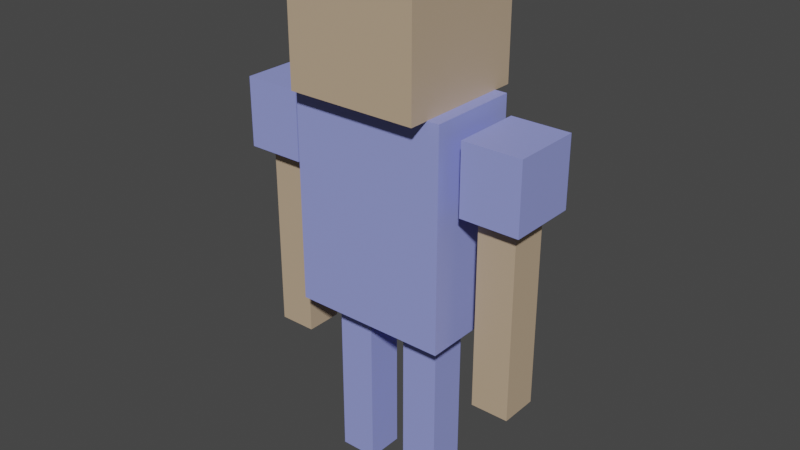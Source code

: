 # Source: cube_person_rigged.blend  (saved by Blender 2.82.7; exported with 4.5.12 LTS)
import bpy
from mathutils import Matrix  # noqa: F401  (used for matrix-valued properties, if any)

bpy.ops.wm.read_factory_settings(use_empty=True)
scene = bpy.context.scene
scene.name = 'Scene'

# ---- collections
col_collection = bpy.data.collections.new('Collection'); scene.collection.children.link(col_collection)

# ---- materials (node trees are filled in below, after node groups)
mat_material_skin = bpy.data.materials.new('Material.Skin')
mat_material_skin.use_transparent_shadow = False
mat_material_shirt = bpy.data.materials.new('Material.Shirt')
mat_material_shirt.use_transparent_shadow = False

# ---- material node trees
mat_material_skin.use_nodes = True; mat_material_skin.node_tree.nodes.clear()
_N = mat_material_skin.node_tree.nodes; _L = mat_material_skin.node_tree.links
n0 = _N.new('ShaderNodeOutputMaterial'); n0.name = 'Material Output'; n0.location = (300, 300)
n1 = _N.new('ShaderNodeBsdfPrincipled'); n1.name = 'Principled BSDF'; n1.location = (10, 300)
n1.distribution = 'GGX'
n1.subsurface_method = 'BURLEY'
n1.inputs[0].default_value = (0.535, 0.3976, 0.2676, 1.0)
n1.inputs[3].default_value = 1.45
n1.inputs[27].default_value = (0.0, 0.0, 0.0, 1.0)
n1.inputs[28].default_value = 1.0
_L.new(n1.outputs[0], n0.inputs[0])
n0.is_active_output = True
mat_material_shirt.use_nodes = True; mat_material_shirt.node_tree.nodes.clear()
_N = mat_material_shirt.node_tree.nodes; _L = mat_material_shirt.node_tree.links
n0 = _N.new('ShaderNodeOutputMaterial'); n0.name = 'Material Output'; n0.location = (300, 300)
n1 = _N.new('ShaderNodeBsdfPrincipled'); n1.name = 'Principled BSDF'; n1.location = (10, 300)
n1.distribution = 'GGX'
n1.subsurface_method = 'BURLEY'
n1.inputs[0].default_value = (0.3041, 0.3462, 0.8, 1.0)
n1.inputs[3].default_value = 1.45
n1.inputs[27].default_value = (0.0, 0.0, 0.0, 1.0)
n1.inputs[28].default_value = 1.0
_L.new(n1.outputs[0], n0.inputs[0])
n0.is_active_output = True

# ---- world
world_world = bpy.data.worlds.new('World'); scene.world = world_world
world_world.use_nodes = True; world_world.node_tree.nodes.clear()
_N = world_world.node_tree.nodes; _L = world_world.node_tree.links
n0 = _N.new('ShaderNodeOutputWorld'); n0.name = 'World Output'; n0.location = (300, 300)
n1 = _N.new('ShaderNodeBackground'); n1.name = 'Background'; n1.location = (10, 300)
n1.inputs[0].default_value = (0.05088, 0.05088, 0.05088, 1.0)
_L.new(n1.outputs[0], n0.inputs[0])
n0.is_active_output = True
world_world.color = (0.05088, 0.05088, 0.05088)
world_world.use_sun_shadow = False
world_world.sun_shadow_jitter_overblur = 0.0

# ---- meshes
me_cube_006 = bpy.data.meshes.new('Cube.006')
me_cube_006.from_pydata([(5.269, -1.0, 1.232), (5.269, -1.0, 3.232), (5.269, 1.0, 1.232), (5.269, 1.0, 3.232), (7.269, -1.0, 1.232), (7.269, -1.0, 3.232), (7.269, 1.0, 1.232), (7.269, 1.0, 3.232), (4.827, -1.82, 3.182), (4.827, -1.82, 3.886), (4.827, 1.82, 3.182), (4.827, 1.82, 3.886), (7.92, -1.82, 3.182), (7.92, -1.82, 3.886), (7.92, 1.82, 3.182), (7.92, 1.82, 3.886), (-3.427, -3.457, 4.022), (-3.427, -3.457, 5.36), (-3.427, 3.457, 4.022), (-3.427, 3.457, 5.36), (3.488, -3.457, 4.022), (3.488, -3.457, 5.36), (3.488, 3.457, 4.022), (3.488, 3.457, 5.36), (-4.133, -2.435, 1.814), (-4.133, -2.435, 4.024), (-4.133, 2.435, 1.814), (-4.133, 2.435, 4.024), (4.133, -2.435, 1.814), (4.133, -2.435, 4.024), (4.133, 2.435, 1.814), (4.133, 2.435, 4.024), (-7.269, 1.0, 2.608), (-7.269, 1.0, 2.317), (-7.269, -1.0, 2.608), (-7.269, -1.0, 2.317), (-5.269, -1.0, 2.608), (-5.269, -1.0, 2.317), (-5.269, 1.0, 2.317), (-5.269, 1.0, 2.608), (-7.269, 1.0, 2.463), (-5.269, 1.0, 2.463), (-7.269, -1.0, 2.463), (-5.269, -1.0, 2.463), (-7.92, -1.82, 3.871), (-7.92, -1.82, 3.167), (-7.92, 1.82, 3.871), (-7.92, 1.82, 3.167), (1.045, 1.0, 1.091), (1.045, 1.0, 0.7994), (1.045, -1.0, 0.7994), (1.045, -1.0, 1.091), (3.045, -1.0, 0.945), (1.045, -1.0, 0.945), (3.045, 1.0, 0.945), (1.045, 1.0, 0.945), (3.045, 1.0, 1.788), (3.045, 1.0, -0.006406), (3.045, -1.0, 1.788), (3.045, -1.0, -0.006406), (1.045, 1.0, 1.788), (1.045, 1.0, -0.006406), (1.045, -1.0, 1.788), (1.045, -1.0, -0.006406), (5.269, 1.0, 2.477), (7.269, 1.0, 2.477), (5.269, -1.0, 2.477), (7.269, -1.0, 2.477), (5.269, -1.0, 2.623), (5.269, -1.0, 2.332), (5.269, 1.0, 2.332), (5.269, 1.0, 2.623), (7.269, 1.0, 2.332), (7.269, 1.0, 2.623), (7.269, -1.0, 2.332), (7.269, -1.0, 2.623), (-4.827, -1.82, 3.871), (-4.827, -1.82, 3.167), (-4.827, 1.82, 3.871), (-4.827, 1.82, 3.167), (-7.269, -1.0, 3.217), (-7.269, -1.0, 1.217), (-7.269, 1.0, 3.217), (-7.269, 1.0, 1.217), (-5.269, -1.0, 3.217), (-5.269, -1.0, 1.217), (-5.269, 1.0, 3.217), (-5.269, 1.0, 1.217), (3.045, 1.0, 0.7994), (3.045, 1.0, 1.091), (3.045, -1.0, 0.7994), (3.045, -1.0, 1.091), (-3.045, 1.0, 1.098), (-3.045, 1.0, 0.8066), (-3.045, -1.0, 0.8066), (-3.045, -1.0, 1.098), (-1.045, -1.0, 0.9522), (-3.045, -1.0, 0.9522), (-1.045, 1.0, 0.9522), (-3.045, 1.0, 0.9522), (-1.045, 1.0, 1.795), (-1.045, 1.0, 0.0008186), (-1.045, -1.0, 1.795), (-1.045, -1.0, 0.0008186), (-3.045, 1.0, 1.795), (-3.045, 1.0, 0.0008186), (-3.045, -1.0, 1.795), (-3.045, -1.0, 0.0008186), (-1.045, 1.0, 0.8066), (-1.045, 1.0, 1.098), (-1.045, -1.0, 0.8066), (-1.045, -1.0, 1.098)], [], [(4, 74, 69, 0), (6, 72, 74, 4), (68, 71, 64, 66), (0, 69, 70, 2), (2, 6, 4, 0), (7, 3, 1, 5), (8, 9, 11, 10), (10, 11, 15, 14), (14, 15, 13, 12), (12, 13, 9, 8), (10, 14, 12, 8), (15, 11, 9, 13), (16, 17, 19, 18), (18, 19, 23, 22), (22, 23, 21, 20), (20, 21, 17, 16), (18, 22, 20, 16), (23, 19, 17, 21), (24, 25, 27, 26), (26, 27, 31, 30), (30, 31, 29, 28), (28, 29, 25, 24), (26, 30, 28, 24), (31, 27, 25, 29), (32, 82, 86, 39), (34, 32, 40, 42), (43, 42, 35, 37), (41, 43, 37, 38), (36, 34, 42, 43), (32, 39, 41, 40), (34, 80, 82, 32), (36, 84, 80, 34), (77, 45, 47, 79), (45, 44, 46, 47), (40, 41, 38, 33), (85, 81, 83, 87), (52, 53, 50, 90), (89, 56, 58, 91), (61, 49, 88, 57), (51, 62, 60, 48), (54, 52, 90, 88), (48, 60, 56, 89), (61, 57, 59, 63), (57, 88, 90, 59), (59, 90, 50, 63), (63, 50, 49, 61), (56, 60, 62, 58), (51, 48, 55, 53), (2, 70, 72, 6), (73, 7, 5, 75), (71, 3, 7, 73), (68, 1, 3, 71), (67, 66, 69, 74), (65, 67, 74, 72), (64, 65, 72, 70), (66, 64, 70, 69), (75, 5, 1, 68), (71, 73, 65, 64), (73, 75, 67, 65), (75, 68, 66, 67), (85, 37, 35, 81), (39, 86, 84, 36), (42, 40, 33, 35), (47, 46, 78, 79), (83, 33, 38, 87), (39, 36, 43, 41), (79, 78, 76, 77), (80, 84, 86, 82), (44, 76, 78, 46), (77, 76, 44, 45), (87, 38, 37, 85), (81, 35, 33, 83), (55, 54, 88, 49), (53, 55, 49, 50), (91, 58, 62, 51), (48, 89, 54, 55), (89, 91, 52, 54), (91, 51, 53, 52), (96, 97, 94, 110), (109, 100, 102, 111), (105, 93, 108, 101), (95, 106, 104, 92), (98, 96, 110, 108), (92, 104, 100, 109), (105, 101, 103, 107), (101, 108, 110, 103), (103, 110, 94, 107), (107, 94, 93, 105), (100, 104, 106, 102), (95, 92, 99, 97), (99, 98, 108, 93), (97, 99, 93, 94), (111, 102, 106, 95), (92, 109, 98, 99), (109, 111, 96, 98), (111, 95, 97, 96)])
me_cube_006.polygons.foreach_set('material_index', [0, 0, 0, 0, 0, 0, 1, 1, 1, 1, 1, 1, 0, 0, 0, 0, 0, 0, 1, 1, 1, 1, 1, 1, 0, 0, 0, 0, 0, 0, 0, 0, 1, 1, 0, 0, 1, 1, 1, 1, 1, 1, 1, 1, 1, 1, 1, 1, 0, 0, 0, 0, 0, 0, 0, 0, 0, 0, 0, 0, 0, 0, 0, 1, 0, 0, 1, 0, 1, 1, 0, 0, 1, 1, 1, 1, 1, 1, 1, 1, 1, 1, 1, 1, 1, 1, 1, 1, 1, 1, 1, 1, 1, 1, 1, 1])
_uv = me_cube_006.uv_layers.new(name='UVMap')
_uv.uv.foreach_set('vector', [0.375, 0.75, 0.5125, 0.75, 0.5125, 1.0, 0.375, 1.0, 0.375, 0.5, 0.5125, 0.5, 0.5125, 0.75, 0.375, 0.75, 0.5489, 0.0, 0.5489, 0.25, 0.5307, 0.25, 0.5307, 0.0, 0.375, 0.0, 0.5125, 0.0, 0.5125, 0.25, 0.375, 0.25, 0.125, 0.5, 0.375, 0.5, 0.375, 0.75, 0.125, 0.75, 0.625, 0.5, 0.875, 0.5, 0.875, 0.75, 0.625, 0.75, 0.375, 0.0, 0.625, 0.0, 0.625, 0.25, 0.375, 0.25, 0.375, 0.25, 0.625, 0.25, 0.625, 0.5, 0.375, 0.5, 0.375, 0.5, 0.625, 0.5, 0.625, 0.75, 0.375, 0.75, 0.375, 0.75, 0.625, 0.75, 0.625, 1.0, 0.375, 1.0, 0.125, 0.5, 0.375, 0.5, 0.375, 0.75, 0.125, 0.75, 0.625, 0.5, 0.875, 0.5, 0.875, 0.75, 0.625, 0.75, 0.375, 0.0, 0.625, 0.0, 0.625, 0.25, 0.375, 0.25, 0.375, 0.25, 0.625, 0.25, 0.625, 0.5, 0.375, 0.5, 0.375, 0.5, 0.625, 0.5, 0.625, 0.75, 0.375, 0.75, 0.375, 0.75, 0.625, 0.75, 0.625, 1.0, 0.375, 1.0, 0.125, 0.5, 0.375, 0.5, 0.375, 0.75, 0.125, 0.75, 0.625, 0.5, 0.875, 0.5, 0.875, 0.75, 0.625, 0.75, 0.375, 0.0, 0.625, 0.0, 0.625, 0.25, 0.375, 0.25, 0.375, 0.25, 0.625, 0.25, 0.625, 0.5, 0.375, 0.5, 0.375, 0.5, 0.625, 0.5, 0.625, 0.75, 0.375, 0.75, 0.375, 0.75, 0.625, 0.75, 0.625, 1.0, 0.375, 1.0, 0.125, 0.5, 0.375, 0.5, 0.375, 0.75, 0.125, 0.75, 0.625, 0.5, 0.875, 0.5, 0.875, 0.75, 0.625, 0.75, 0.5489, 0.75, 0.625, 0.75, 0.625, 1.0, 0.5489, 1.0, 0.5489, 0.5, 0.5489, 0.75, 0.5307, 0.75, 0.5307, 0.5, 0.5307, 0.25, 0.5307, 0.5, 0.5125, 0.5, 0.5125, 0.25, 0.5307, 0.0, 0.5307, 0.25, 0.5125, 0.25, 0.5125, 0.0, 0.5489, 0.25, 0.5489, 0.5, 0.5307, 0.5, 0.5307, 0.25, 0.5489, 0.75, 0.5489, 1.0, 0.5307, 1.0, 0.5307, 0.75, 0.5489, 0.5, 0.625, 0.5, 0.625, 0.75, 0.5489, 0.75, 0.5489, 0.25, 0.625, 0.25, 0.625, 0.5, 0.5489, 0.5, 0.125, 0.5, 0.375, 0.5, 0.375, 0.75, 0.125, 0.75, 0.375, 0.5, 0.625, 0.5, 0.625, 0.75, 0.375, 0.75, 0.5307, 0.75, 0.5307, 1.0, 0.5125, 1.0, 0.5125, 0.75, 0.125, 0.5, 0.375, 0.5, 0.375, 0.75, 0.125, 0.75, 0.5307, 0.75, 0.5307, 1.0, 0.5125, 1.0, 0.5125, 0.75, 0.5489, 0.5, 0.625, 0.5, 0.625, 0.75, 0.5489, 0.75, 0.375, 0.25, 0.5125, 0.25, 0.5125, 0.5, 0.375, 0.5, 0.5489, 0.0, 0.625, 0.0, 0.625, 0.25, 0.5489, 0.25, 0.5307, 0.5, 0.5307, 0.75, 0.5125, 0.75, 0.5125, 0.5, 0.5489, 0.25, 0.625, 0.25, 0.625, 0.5, 0.5489, 0.5, 0.125, 0.5, 0.375, 0.5, 0.375, 0.75, 0.125, 0.75, 0.375, 0.5, 0.5125, 0.5, 0.5125, 0.75, 0.375, 0.75, 0.375, 0.75, 0.5125, 0.75, 0.5125, 1.0, 0.375, 1.0, 0.375, 0.0, 0.5125, 0.0, 0.5125, 0.25, 0.375, 0.25, 0.625, 0.5, 0.875, 0.5, 0.875, 0.75, 0.625, 0.75, 0.5489, 0.0, 0.5489, 0.25, 0.5307, 0.25, 0.5307, 0.0, 0.375, 0.25, 0.5125, 0.25, 0.5125, 0.5, 0.375, 0.5, 0.5489, 0.5, 0.625, 0.5, 0.625, 0.75, 0.5489, 0.75, 0.5489, 0.25, 0.625, 0.25, 0.625, 0.5, 0.5489, 0.5, 0.5489, 0.0, 0.625, 0.0, 0.625, 0.25, 0.5489, 0.25, 0.5307, 0.75, 0.5307, 1.0, 0.5125, 1.0, 0.5125, 0.75, 0.5307, 0.5, 0.5307, 0.75, 0.5125, 0.75, 0.5125, 0.5, 0.5307, 0.25, 0.5307, 0.5, 0.5125, 0.5, 0.5125, 0.25, 0.5307, 0.0, 0.5307, 0.25, 0.5125, 0.25, 0.5125, 0.0, 0.5489, 0.75, 0.625, 0.75, 0.625, 1.0, 0.5489, 1.0, 0.5489, 0.25, 0.5489, 0.5, 0.5307, 0.5, 0.5307, 0.25, 0.5489, 0.5, 0.5489, 0.75, 0.5307, 0.75, 0.5307, 0.5, 0.5489, 0.75, 0.5489, 1.0, 0.5307, 1.0, 0.5307, 0.75, 0.375, 0.25, 0.5125, 0.25, 0.5125, 0.5, 0.375, 0.5, 0.5489, 0.0, 0.625, 0.0, 0.625, 0.25, 0.5489, 0.25, 0.5307, 0.5, 0.5307, 0.75, 0.5125, 0.75, 0.5125, 0.5, 0.375, 0.75, 0.625, 0.75, 0.625, 1.0, 0.375, 1.0, 0.375, 0.75, 0.5125, 0.75, 0.5125, 1.0, 0.375, 1.0, 0.5489, 0.0, 0.5489, 0.25, 0.5307, 0.25, 0.5307, 0.0, 0.375, 0.0, 0.625, 0.0, 0.625, 0.25, 0.375, 0.25, 0.625, 0.5, 0.875, 0.5, 0.875, 0.75, 0.625, 0.75, 0.625, 0.5, 0.875, 0.5, 0.875, 0.75, 0.625, 0.75, 0.375, 0.25, 0.625, 0.25, 0.625, 0.5, 0.375, 0.5, 0.375, 0.0, 0.5125, 0.0, 0.5125, 0.25, 0.375, 0.25, 0.375, 0.5, 0.5125, 0.5, 0.5125, 0.75, 0.375, 0.75, 0.5307, 0.25, 0.5307, 0.5, 0.5125, 0.5, 0.5125, 0.25, 0.5307, 0.0, 0.5307, 0.25, 0.5125, 0.25, 0.5125, 0.0, 0.5489, 0.75, 0.625, 0.75, 0.625, 1.0, 0.5489, 1.0, 0.5489, 0.25, 0.5489, 0.5, 0.5307, 0.5, 0.5307, 0.25, 0.5489, 0.5, 0.5489, 0.75, 0.5307, 0.75, 0.5307, 0.5, 0.5489, 0.75, 0.5489, 1.0, 0.5307, 1.0, 0.5307, 0.75, 0.5307, 0.75, 0.5307, 1.0, 0.5125, 1.0, 0.5125, 0.75, 0.5489, 0.5, 0.625, 0.5, 0.625, 0.75, 0.5489, 0.75, 0.375, 0.25, 0.5125, 0.25, 0.5125, 0.5, 0.375, 0.5, 0.5489, 0.0, 0.625, 0.0, 0.625, 0.25, 0.5489, 0.25, 0.5307, 0.5, 0.5307, 0.75, 0.5125, 0.75, 0.5125, 0.5, 0.5489, 0.25, 0.625, 0.25, 0.625, 0.5, 0.5489, 0.5, 0.125, 0.5, 0.375, 0.5, 0.375, 0.75, 0.125, 0.75, 0.375, 0.5, 0.5125, 0.5, 0.5125, 0.75, 0.375, 0.75, 0.375, 0.75, 0.5125, 0.75, 0.5125, 1.0, 0.375, 1.0, 0.375, 0.0, 0.5125, 0.0, 0.5125, 0.25, 0.375, 0.25, 0.625, 0.5, 0.875, 0.5, 0.875, 0.75, 0.625, 0.75, 0.5489, 0.0, 0.5489, 0.25, 0.5307, 0.25, 0.5307, 0.0, 0.5307, 0.25, 0.5307, 0.5, 0.5125, 0.5, 0.5125, 0.25, 0.5307, 0.0, 0.5307, 0.25, 0.5125, 0.25, 0.5125, 0.0, 0.5489, 0.75, 0.625, 0.75, 0.625, 1.0, 0.5489, 1.0, 0.5489, 0.25, 0.5489, 0.5, 0.5307, 0.5, 0.5307, 0.25, 0.5489, 0.5, 0.5489, 0.75, 0.5307, 0.75, 0.5307, 0.5, 0.5489, 0.75, 0.5489, 1.0, 0.5307, 1.0, 0.5307, 0.75])
me_cube_006.materials.append(mat_material_skin)
me_cube_006.materials.append(mat_material_shirt)
me_cube_006.use_remesh_fix_poles = True
me_cube_006.use_remesh_preserve_attributes = False
me_cube_006.use_mirror_vertex_groups = False
me_cube_006.update()
arm_armature = bpy.data.armatures.new('Armature')  # bones are not reproduced

# ---- objects
ob_character = bpy.data.objects.new('Character', me_cube_006)
ob_armature = bpy.data.objects.new('Armature', arm_armature)

# ---- transforms, parenting, visibility, modifiers, constraints
ob_character.parent = ob_armature
ob_character.location = (0.0, 0.0, 0.0)
ob_character.scale = (0.2892, 0.2892, 1.495)
ob_character.show_wire = True
ob_character.lineart.crease_threshold = 0.0
_vg = ob_character.vertex_groups.new(name='Bone')
_vg.add([24, 25, 26, 27, 28, 29, 30, 31], 1.0, 'REPLACE')
_vg = ob_character.vertex_groups.new(name='Bone.Head')
_vg.add([16, 17, 18, 19, 20, 21, 22, 23], 1.0, 'REPLACE')
_vg = ob_character.vertex_groups.new(name='Bone.UpperArm_R')
for _i, _w in zip([1, 3, 5, 7, 8, 9, 10, 11, 12, 13, 14, 15, 64, 65, 66, 67, 68, 69, 70, 71, 72, 73, 74, 75], [0.9876, 0.9863, 0.9861, 0.9634, 1.0, 1.0, 1.0, 1.0, 1.0, 1.0, 1.0, 1.0, 0.4902, 0.4899, 0.4902, 0.4901, 0.8728, 0.08555, 0.08555, 0.8727, 0.0855, 0.8711, 0.08553, 0.8722]): _vg.add([_i], _w, 'REPLACE')
_vg = ob_character.vertex_groups.new(name='Bone.LowerArm_R')
for _i, _w in zip([0, 2, 4, 6, 7, 64, 65, 66, 67, 68, 69, 70, 71, 72, 73, 74, 75], [0.9974, 0.9971, 0.9971, 0.9974, 0.02321, 0.5098, 0.5101, 0.5098, 0.5099, 0.1272, 0.9144, 0.9145, 0.1273, 0.9145, 0.1289, 0.9145, 0.1278]): _vg.add([_i], _w, 'REPLACE')
_vg = ob_character.vertex_groups.new(name='Bone.UpperArm_L')
for _i, _w in zip([32, 33, 34, 35, 36, 37, 38, 39, 40, 41, 42, 43, 44, 45, 46, 47, 76, 77, 78, 79, 80, 82, 84, 86], [0.8234, 0.04433, 0.822, 0.04349, 0.8156, 0.04913, 0.04995, 0.8168, 0.2748, 0.2797, 0.2743, 0.2792, 1.0, 1.0, 1.0, 1.0, 1.0, 1.0, 1.0, 1.0, 0.9841, 0.9855, 0.9842, 0.9826]): _vg.add([_i], _w, 'REPLACE')
_vg = ob_character.vertex_groups.new(name='Bone.LowerArm_L')
for _i, _w in zip([32, 33, 34, 35, 36, 37, 38, 39, 40, 41, 42, 43, 81, 83, 85, 87], [0.1766, 0.9528, 0.178, 0.9533, 0.1844, 0.9504, 0.95, 0.1832, 0.7252, 0.7203, 0.7257, 0.7208, 0.9986, 0.9985, 0.9984, 0.9985]): _vg.add([_i], _w, 'REPLACE')
_vg = ob_character.vertex_groups.new(name='Bone.UpperLeg_R')
for _i, _w in zip([92, 93, 94, 95, 96, 97, 98, 99, 100, 102, 104, 106, 108, 109, 110, 111], [0.8828, 0.1065, 0.1066, 0.8829, 0.4976, 0.4975, 0.4976, 0.4975, 0.992, 0.9923, 0.9921, 0.9918, 0.1058, 0.8838, 0.1059, 0.884]): _vg.add([_i], _w, 'REPLACE')
_vg = ob_character.vertex_groups.new(name='Bone.LowerLeg_R')
for _i, _w in zip([92, 93, 94, 95, 96, 97, 98, 99, 101, 103, 105, 107, 108, 109, 110, 111], [0.1172, 0.8935, 0.8934, 0.1171, 0.5024, 0.5025, 0.5024, 0.5025, 0.9945, 0.9939, 0.9938, 0.9944, 0.8942, 0.1162, 0.8941, 0.116]): _vg.add([_i], _w, 'REPLACE')
_vg = ob_character.vertex_groups.new(name='Bone.UpperLeg_L')
for _i, _w in zip([48, 49, 50, 51, 52, 53, 54, 55, 56, 58, 60, 62, 88, 89, 90, 91], [0.8336, 0.06115, 0.0612, 0.8338, 0.2855, 0.286, 0.2854, 0.286, 0.9887, 0.9892, 0.989, 0.9884, 0.06076, 0.8346, 0.06083, 0.8348]): _vg.add([_i], _w, 'REPLACE')
_vg = ob_character.vertex_groups.new(name='Bone.LowerLeg_L')
for _i, _w in zip([48, 49, 50, 51, 52, 53, 54, 55, 57, 59, 61, 63, 88, 89, 90, 91], [0.1664, 0.9388, 0.9388, 0.1662, 0.7145, 0.714, 0.7146, 0.714, 0.9969, 0.9965, 0.9965, 0.9968, 0.9392, 0.1654, 0.9392, 0.1652]): _vg.add([_i], _w, 'REPLACE')
_m = ob_character.modifiers.new('Armature', 'ARMATURE')
_m.object = ob_armature
ob_armature.location = (0.0, 0.0, 0.0)
ob_armature.show_in_front = True
ob_armature.lineart.crease_threshold = 0.0

# ---- collection membership
col_collection.objects.link(ob_character)
col_collection.objects.link(ob_armature)

# ---- scene / render settings (as saved in the file)
scene.frame_start = 0; scene.frame_end = 20; scene.frame_set(1)
scene.render.engine = 'BLENDER_EEVEE_NEXT'
scene.cycles.use_denoising = False
scene.cycles.samples = 128
scene.cycles.sampling_pattern = 'TABULATED_SOBOL'
scene.cycles.use_adaptive_sampling = False
scene.cycles.use_light_tree = False
scene.view_settings.view_transform = 'Filmic'
bpy.context.view_layer.update()

# ---- added for rendering (the .blend has no active camera and no usable light): camera, sun
cam_auto = bpy.data.cameras.new('AutoCamera')
cam_auto.lens = 50.0
cam_auto.sensor_width = 36.0
cam_auto.clip_end = 1000.0
ob_auto_camera = bpy.data.objects.new('AutoCamera', cam_auto)
scene.collection.objects.link(ob_auto_camera)
ob_auto_camera.location = (8.74488, -10.4939, 10.997)
ob_auto_camera.rotation_euler = (1.09748, -7.21219e-08, 0.694738)
scene.camera = ob_auto_camera
light_auto_sun = bpy.data.lights.new('AutoSun', 'SUN')
light_auto_sun.energy = 3.0
light_auto_sun.angle = 0.0523599
ob_auto_sun = bpy.data.objects.new('AutoSun', light_auto_sun)
scene.collection.objects.link(ob_auto_sun)
ob_auto_sun.rotation_euler = (0.872665, 0.174533, 0.523599)
bpy.context.view_layer.update()
